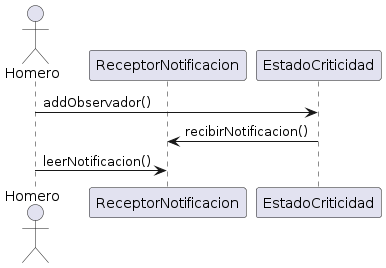

The diagram above was rendered by PlantUML. Its source (embedded in the PNG):
@startuml
actor Homero
participant "ReceptorNotificacion"
participant "EstadoCriticidad"

Homero -> "EstadoCriticidad" : addObservador()
"EstadoCriticidad" -> "ReceptorNotificacion" : recibirNotificacion()

Homero -> "ReceptorNotificacion": leerNotificacion()
@enduml